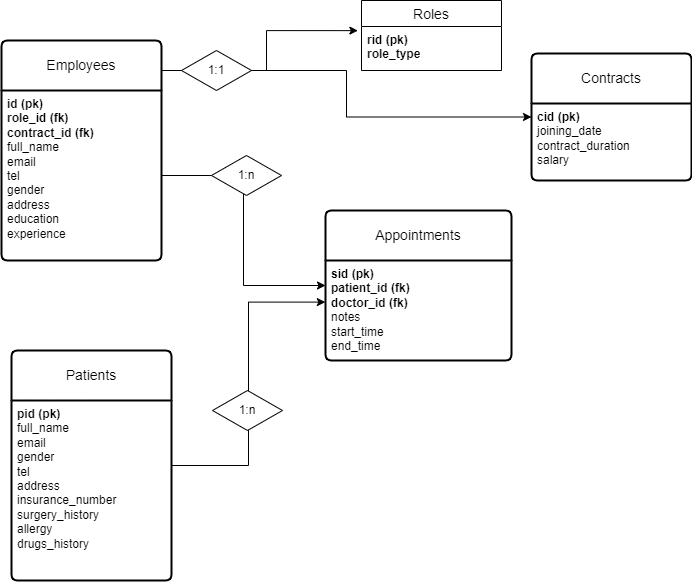

The diagram above was exported from draw.io. Its source (the exported page's mxGraphModel, read from the mxfile embedded in the PNG):
<mxGraphModel dx="977" dy="599" grid="1" gridSize="10" guides="1" tooltips="1" connect="1" arrows="1" fold="1" page="1" pageScale="1" pageWidth="827" pageHeight="1169" math="0" shadow="0">
  <root>
    <mxCell id="0" />
    <mxCell id="1" parent="0" />
    <mxCell id="qov1ro1vgQVpy8Tp0riE-13" value="Roles" style="swimlane;fontStyle=0;childLayout=stackLayout;horizontal=1;startSize=26;horizontalStack=0;resizeParent=1;resizeParentMax=0;resizeLast=0;collapsible=1;marginBottom=0;align=center;fontSize=14;" parent="1" vertex="1">
      <mxGeometry x="370" y="30" width="140" height="70" as="geometry" />
    </mxCell>
    <mxCell id="qov1ro1vgQVpy8Tp0riE-15" value="&lt;b&gt;rid (pk)&lt;br&gt;role_type&lt;br&gt;&lt;/b&gt;" style="text;strokeColor=none;fillColor=none;spacingLeft=4;spacingRight=4;overflow=hidden;rotatable=0;points=[[0,0.5],[1,0.5]];portConstraint=eastwest;fontSize=12;whiteSpace=wrap;html=1;" parent="qov1ro1vgQVpy8Tp0riE-13" vertex="1">
      <mxGeometry y="26" width="140" height="44" as="geometry" />
    </mxCell>
    <mxCell id="qov1ro1vgQVpy8Tp0riE-12" style="edgeStyle=orthogonalEdgeStyle;rounded=0;orthogonalLoop=1;jettySize=auto;html=1;entryX=-0.026;entryY=0.094;entryDx=0;entryDy=0;entryPerimeter=0;" parent="1" target="qov1ro1vgQVpy8Tp0riE-15" edge="1">
      <mxGeometry relative="1" as="geometry">
        <mxPoint x="350" y="148" as="targetPoint" />
        <mxPoint x="180" y="100" as="sourcePoint" />
      </mxGeometry>
    </mxCell>
    <mxCell id="qov1ro1vgQVpy8Tp0riE-19" value="Contracts" style="swimlane;childLayout=stackLayout;horizontal=1;startSize=50;horizontalStack=0;rounded=1;fontSize=14;fontStyle=0;strokeWidth=2;resizeParent=0;resizeLast=1;shadow=0;dashed=0;align=center;arcSize=4;whiteSpace=wrap;html=1;" parent="1" vertex="1">
      <mxGeometry x="540" y="83" width="160" height="127" as="geometry" />
    </mxCell>
    <mxCell id="qov1ro1vgQVpy8Tp0riE-20" value="&lt;b&gt;cid (pk)&lt;/b&gt;&lt;br&gt;joining_date&lt;br&gt;contract_duration&lt;br&gt;salary" style="align=left;strokeColor=none;fillColor=none;spacingLeft=4;fontSize=12;verticalAlign=top;resizable=0;rotatable=0;part=1;html=1;" parent="qov1ro1vgQVpy8Tp0riE-19" vertex="1">
      <mxGeometry y="50" width="160" height="77" as="geometry" />
    </mxCell>
    <mxCell id="qov1ro1vgQVpy8Tp0riE-18" style="edgeStyle=orthogonalEdgeStyle;rounded=0;orthogonalLoop=1;jettySize=auto;html=1;exitX=1;exitY=0;exitDx=0;exitDy=0;" parent="1" source="qov1ro1vgQVpy8Tp0riE-23" target="qov1ro1vgQVpy8Tp0riE-19" edge="1">
      <mxGeometry relative="1" as="geometry">
        <mxPoint x="570" y="143" as="targetPoint" />
        <mxPoint x="230" y="128" as="sourcePoint" />
      </mxGeometry>
    </mxCell>
    <mxCell id="qov1ro1vgQVpy8Tp0riE-22" value="Employees" style="swimlane;childLayout=stackLayout;horizontal=1;startSize=50;horizontalStack=0;rounded=1;fontSize=14;fontStyle=0;strokeWidth=2;resizeParent=0;resizeLast=1;shadow=0;dashed=0;align=center;arcSize=4;whiteSpace=wrap;html=1;" parent="1" vertex="1">
      <mxGeometry x="10" y="70" width="160" height="220" as="geometry" />
    </mxCell>
    <mxCell id="qov1ro1vgQVpy8Tp0riE-23" value="&lt;b style=&quot;border-color: var(--border-color);&quot;&gt;id (pk)&lt;br style=&quot;border-color: var(--border-color);&quot;&gt;&lt;/b&gt;&lt;b style=&quot;border-color: var(--border-color);&quot;&gt;role_id (fk)&lt;/b&gt;&lt;br style=&quot;border-color: var(--border-color);&quot;&gt;&lt;b style=&quot;border-color: var(--border-color);&quot;&gt;contract_id (fk)&lt;/b&gt;&lt;br style=&quot;border-color: var(--border-color);&quot;&gt;full_name&lt;br style=&quot;border-color: var(--border-color);&quot;&gt;&lt;span style=&quot;&quot;&gt;email&lt;br&gt;&lt;/span&gt;tel&lt;br style=&quot;border-color: var(--border-color);&quot;&gt;gender&lt;br&gt;address&lt;br&gt;&lt;span style=&quot;&quot;&gt;education&lt;br&gt;experience&lt;br&gt;&lt;/span&gt;" style="align=left;strokeColor=none;fillColor=none;spacingLeft=4;fontSize=12;verticalAlign=top;resizable=0;rotatable=0;part=1;html=1;" parent="qov1ro1vgQVpy8Tp0riE-22" vertex="1">
      <mxGeometry y="50" width="160" height="170" as="geometry" />
    </mxCell>
    <mxCell id="qov1ro1vgQVpy8Tp0riE-24" value="1:1" style="shape=rhombus;perimeter=rhombusPerimeter;whiteSpace=wrap;html=1;align=center;" parent="1" vertex="1">
      <mxGeometry x="190" y="80" width="70" height="40" as="geometry" />
    </mxCell>
    <mxCell id="qov1ro1vgQVpy8Tp0riE-25" style="edgeStyle=orthogonalEdgeStyle;rounded=0;orthogonalLoop=1;jettySize=auto;html=1;" parent="1" source="qov1ro1vgQVpy8Tp0riE-23" target="qov1ro1vgQVpy8Tp0riE-26" edge="1">
      <mxGeometry relative="1" as="geometry">
        <mxPoint x="360" y="290" as="targetPoint" />
      </mxGeometry>
    </mxCell>
    <mxCell id="qov1ro1vgQVpy8Tp0riE-26" value="Appointments" style="swimlane;childLayout=stackLayout;horizontal=1;startSize=50;horizontalStack=0;rounded=1;fontSize=14;fontStyle=0;strokeWidth=2;resizeParent=0;resizeLast=1;shadow=0;dashed=0;align=center;arcSize=4;whiteSpace=wrap;html=1;" parent="1" vertex="1">
      <mxGeometry x="334" y="240" width="186" height="150" as="geometry" />
    </mxCell>
    <mxCell id="qov1ro1vgQVpy8Tp0riE-27" value="&lt;b&gt;sid (pk)&lt;/b&gt;&lt;br&gt;&lt;b&gt;patient_id (fk)&lt;/b&gt;&lt;br&gt;&lt;b&gt;doctor_id (fk)&lt;/b&gt;&lt;br&gt;notes&lt;br&gt;start_time&lt;br&gt;end_time" style="align=left;strokeColor=none;fillColor=none;spacingLeft=4;fontSize=12;verticalAlign=top;resizable=0;rotatable=0;part=1;html=1;" parent="qov1ro1vgQVpy8Tp0riE-26" vertex="1">
      <mxGeometry y="50" width="186" height="100" as="geometry" />
    </mxCell>
    <mxCell id="qov1ro1vgQVpy8Tp0riE-28" value="1:n" style="shape=rhombus;perimeter=rhombusPerimeter;whiteSpace=wrap;html=1;align=center;" parent="1" vertex="1">
      <mxGeometry x="220" y="185" width="70" height="40" as="geometry" />
    </mxCell>
    <mxCell id="qov1ro1vgQVpy8Tp0riE-31" style="edgeStyle=orthogonalEdgeStyle;rounded=0;orthogonalLoop=1;jettySize=auto;html=1;entryX=-0.001;entryY=0.416;entryDx=0;entryDy=0;entryPerimeter=0;" parent="1" source="qov1ro1vgQVpy8Tp0riE-29" target="qov1ro1vgQVpy8Tp0riE-27" edge="1">
      <mxGeometry relative="1" as="geometry" />
    </mxCell>
    <mxCell id="qov1ro1vgQVpy8Tp0riE-29" value="Patients" style="swimlane;childLayout=stackLayout;horizontal=1;startSize=50;horizontalStack=0;rounded=1;fontSize=14;fontStyle=0;strokeWidth=2;resizeParent=0;resizeLast=1;shadow=0;dashed=0;align=center;arcSize=4;whiteSpace=wrap;html=1;rotation=0;" parent="1" vertex="1">
      <mxGeometry x="20" y="380" width="160" height="230" as="geometry" />
    </mxCell>
    <mxCell id="qov1ro1vgQVpy8Tp0riE-30" value="&lt;b&gt;pid (pk)&lt;/b&gt;&lt;br&gt;full_name&lt;br&gt;email&lt;br&gt;gender&lt;br&gt;tel&lt;br&gt;address&lt;br&gt;insurance_number&lt;br&gt;surgery_history&lt;br&gt;allergy&lt;br&gt;drugs_history" style="align=left;strokeColor=none;fillColor=none;spacingLeft=4;fontSize=12;verticalAlign=top;resizable=0;rotatable=0;part=1;html=1;" parent="qov1ro1vgQVpy8Tp0riE-29" vertex="1">
      <mxGeometry y="50" width="160" height="180" as="geometry" />
    </mxCell>
    <mxCell id="qov1ro1vgQVpy8Tp0riE-32" value="1:n" style="shape=rhombus;perimeter=rhombusPerimeter;whiteSpace=wrap;html=1;align=center;" parent="1" vertex="1">
      <mxGeometry x="221" y="420" width="70" height="40" as="geometry" />
    </mxCell>
  </root>
</mxGraphModel>